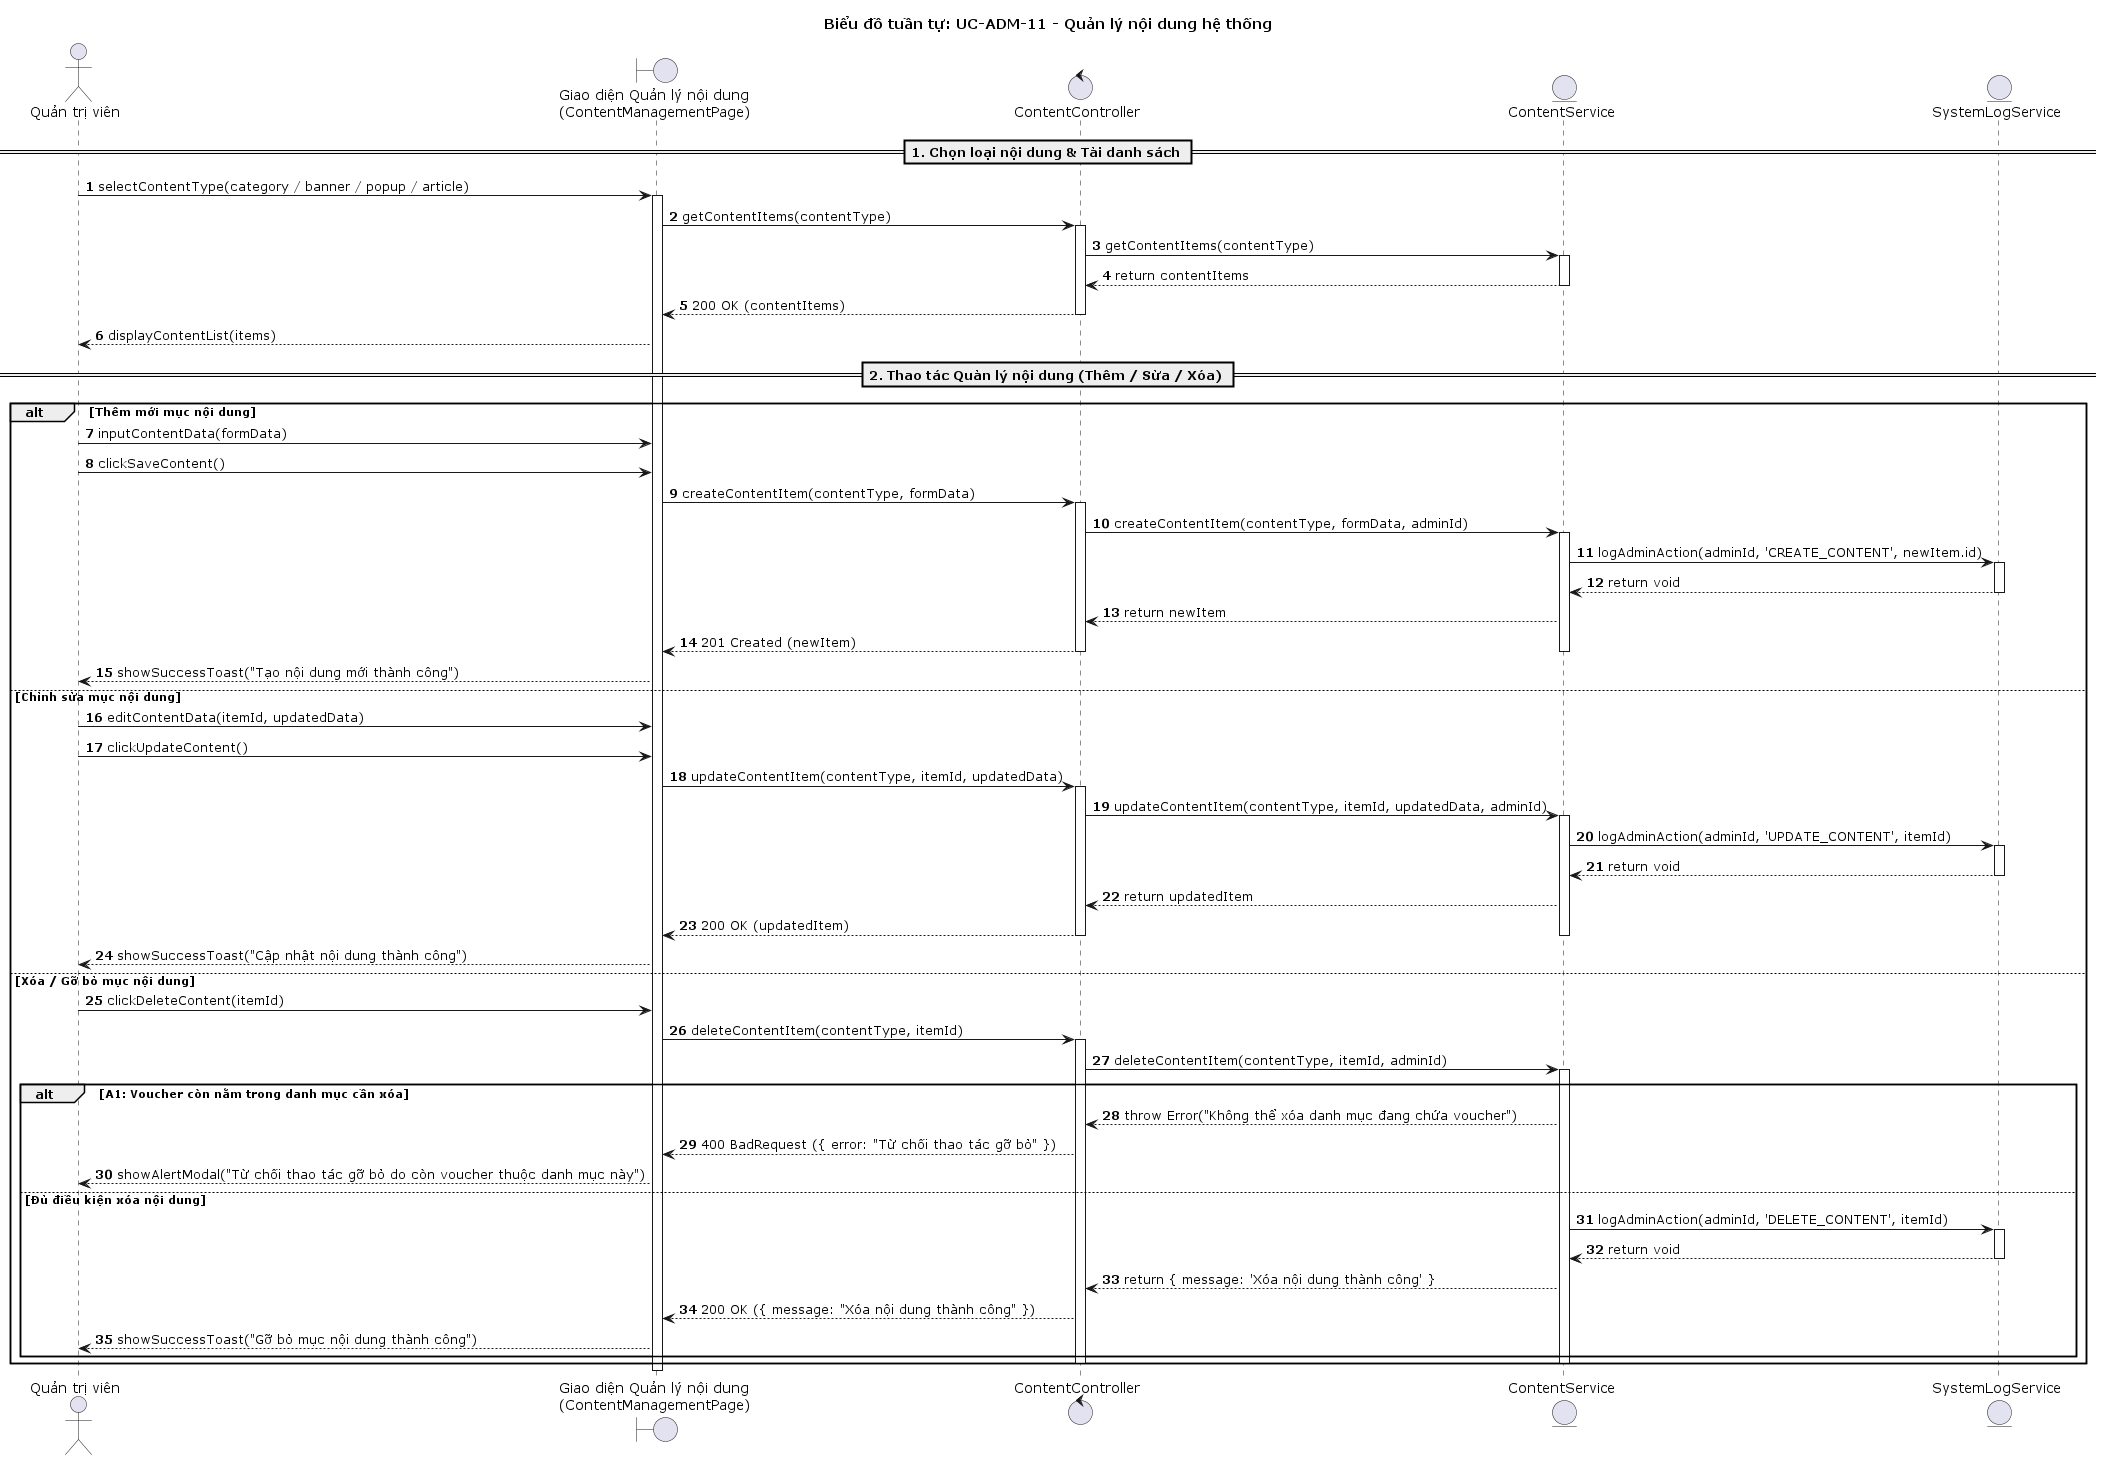

The diagram above was rendered by PlantUML. Its source (embedded in the PNG):
@startuml
title Biểu đồ tuần tự: UC-ADM-11 - Quản lý nội dung hệ thống

autonumber
actor "Quản trị viên" as QTV
boundary "Giao diện Quản lý nội dung\n(ContentManagementPage)" as UI
control "ContentController" as Controller
entity "ContentService" as Service
entity "SystemLogService" as LogService

== 1. Chọn loại nội dung & Tải danh sách ==
QTV -> UI : selectContentType(category / banner / popup / article)
activate UI
UI -> Controller : getContentItems(contentType)
activate Controller
Controller -> Service : getContentItems(contentType)
activate Service
Service --> Controller : return contentItems
deactivate Service
Controller --> UI : 200 OK (contentItems)
deactivate Controller
UI --> QTV : displayContentList(items)

== 2. Thao tác Quản lý nội dung (Thêm / Sửa / Xóa) ==
alt Thêm mới mục nội dung
    QTV -> UI : inputContentData(formData)
    QTV -> UI : clickSaveContent()
    UI -> Controller : createContentItem(contentType, formData)
    activate Controller
    Controller -> Service : createContentItem(contentType, formData, adminId)
    activate Service
    Service -> LogService : logAdminAction(adminId, 'CREATE_CONTENT', newItem.id)
    activate LogService
    LogService --> Service : return void
    deactivate LogService
    Service --> Controller : return newItem
    Controller --> UI : 201 Created (newItem)
    deactivate Service
    deactivate Controller
    UI --> QTV : showSuccessToast("Tạo nội dung mới thành công")

else Chỉnh sửa mục nội dung
    QTV -> UI : editContentData(itemId, updatedData)
    QTV -> UI : clickUpdateContent()
    UI -> Controller : updateContentItem(contentType, itemId, updatedData)
    activate Controller
    Controller -> Service : updateContentItem(contentType, itemId, updatedData, adminId)
    activate Service
    Service -> LogService : logAdminAction(adminId, 'UPDATE_CONTENT', itemId)
    activate LogService
    LogService --> Service : return void
    deactivate LogService
    Service --> Controller : return updatedItem
    Controller --> UI : 200 OK (updatedItem)
    deactivate Service
    deactivate Controller
    UI --> QTV : showSuccessToast("Cập nhật nội dung thành công")

else Xóa / Gỡ bỏ mục nội dung
    QTV -> UI : clickDeleteContent(itemId)
    UI -> Controller : deleteContentItem(contentType, itemId)
    activate Controller
    Controller -> Service : deleteContentItem(contentType, itemId, adminId)
    activate Service

    alt A1: Voucher còn nằm trong danh mục cần xóa
        Service --> Controller : throw Error("Không thể xóa danh mục đang chứa voucher")
        Controller --> UI : 400 BadRequest ({ error: "Từ chối thao tác gỡ bỏ" })
        UI --> QTV : showAlertModal("Từ chối thao tác gỡ bỏ do còn voucher thuộc danh mục này")
    else Đủ điều kiện xóa nội dung
        Service -> LogService : logAdminAction(adminId, 'DELETE_CONTENT', itemId)
        activate LogService
        LogService --> Service : return void
        deactivate LogService
        Service --> Controller : return { message: 'Xóa nội dung thành công' }
        Controller --> UI : 200 OK ({ message: "Xóa nội dung thành công" })
        UI --> QTV : showSuccessToast("Gỡ bỏ mục nội dung thành công")
    end
    deactivate Service
    deactivate Controller
end
deactivate UI

@enduml